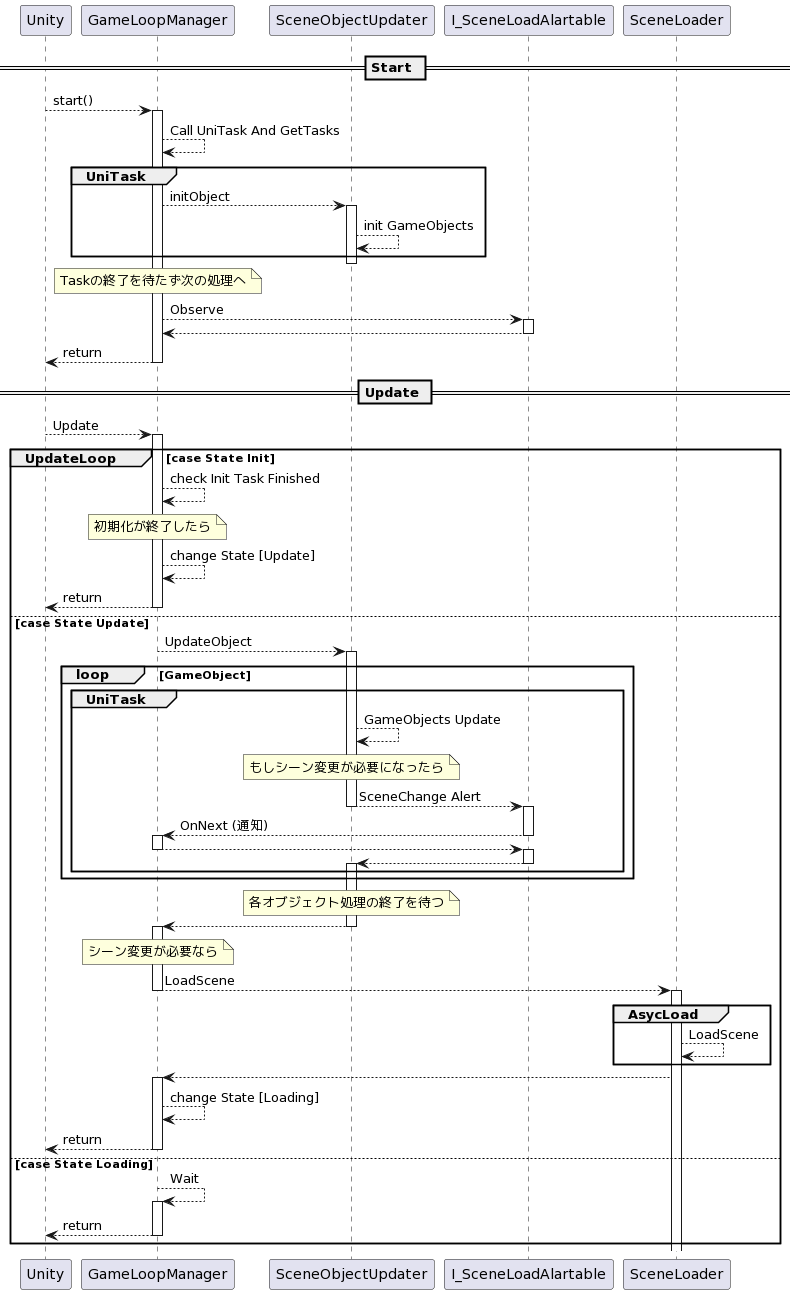

The diagram above was rendered by PlantUML. Its source (embedded in the PNG):
@startuml
== Start ==

    Unity --> GameLoopManager : start()
    activate GameLoopManager

    GameLoopManager --> GameLoopManager : Call UniTask And GetTasks
    group UniTask 
        GameLoopManager --> SceneObjectUpdater :initObject
        activate SceneObjectUpdater
        SceneObjectUpdater --> SceneObjectUpdater : init GameObjects
    end
    deactivate SceneObjectUpdater

    note over GameLoopManager : Taskの終了を待たず次の処理へ
    GameLoopManager --> I_SceneLoadAlartable : Observe
    activate I_SceneLoadAlartable
    I_SceneLoadAlartable --> GameLoopManager
    deactivate I_SceneLoadAlartable


    GameLoopManager --> Unity :return
    deactivate GameLoopManager

== Update ==

    Unity --> GameLoopManager : Update

    group UpdateLoop [case State Init]
        activate GameLoopManager
        GameLoopManager --> GameLoopManager : check Init Task Finished
        
        note over GameLoopManager : 初期化が終了したら
        GameLoopManager --> GameLoopManager : change State [Update]
        GameLoopManager --> Unity : return
        deactivate GameLoopManager

    else case State Update
        
        GameLoopManager --> SceneObjectUpdater : UpdateObject
        activate SceneObjectUpdater
        group loop [GameObject]
            group UniTask
                SceneObjectUpdater --> SceneObjectUpdater : GameObjects Update
                note over SceneObjectUpdater : もしシーン変更が必要になったら
                SceneObjectUpdater --> I_SceneLoadAlartable : SceneChange Alert
                deactivate SceneObjectUpdater
                activate I_SceneLoadAlartable
                I_SceneLoadAlartable --> GameLoopManager : OnNext (通知) 
                deactivate I_SceneLoadAlartable
                activate GameLoopManager
                GameLoopManager --> I_SceneLoadAlartable
                deactivate GameLoopManager
                activate I_SceneLoadAlartable
                I_SceneLoadAlartable --> SceneObjectUpdater
                deactivate I_SceneLoadAlartable
                activate SceneObjectUpdater
            end
        end
        note over SceneObjectUpdater : 各オブジェクト処理の終了を待つ
        SceneObjectUpdater --> GameLoopManager
        deactivate SceneObjectUpdater
        activate GameLoopManager
        note over GameLoopManager : シーン変更が必要なら
        GameLoopManager --> SceneLoader : LoadScene
        deactivate GameLoopManager
        activate SceneLoader
        group AsycLoad
            SceneLoader --> SceneLoader : LoadScene
        end
        
        SceneLoader --> GameLoopManager
        activate GameLoopManager
        GameLoopManager --> GameLoopManager : change State [Loading]
        GameLoopManager --> Unity : return
        deactivate GameLoopManager

    else case State Loading
        
        GameLoopManager --> GameLoopManager : Wait
        activate GameLoopManager
        GameLoopManager --> Unity : return
        deactivate GameLoopManager
    end
@enduml